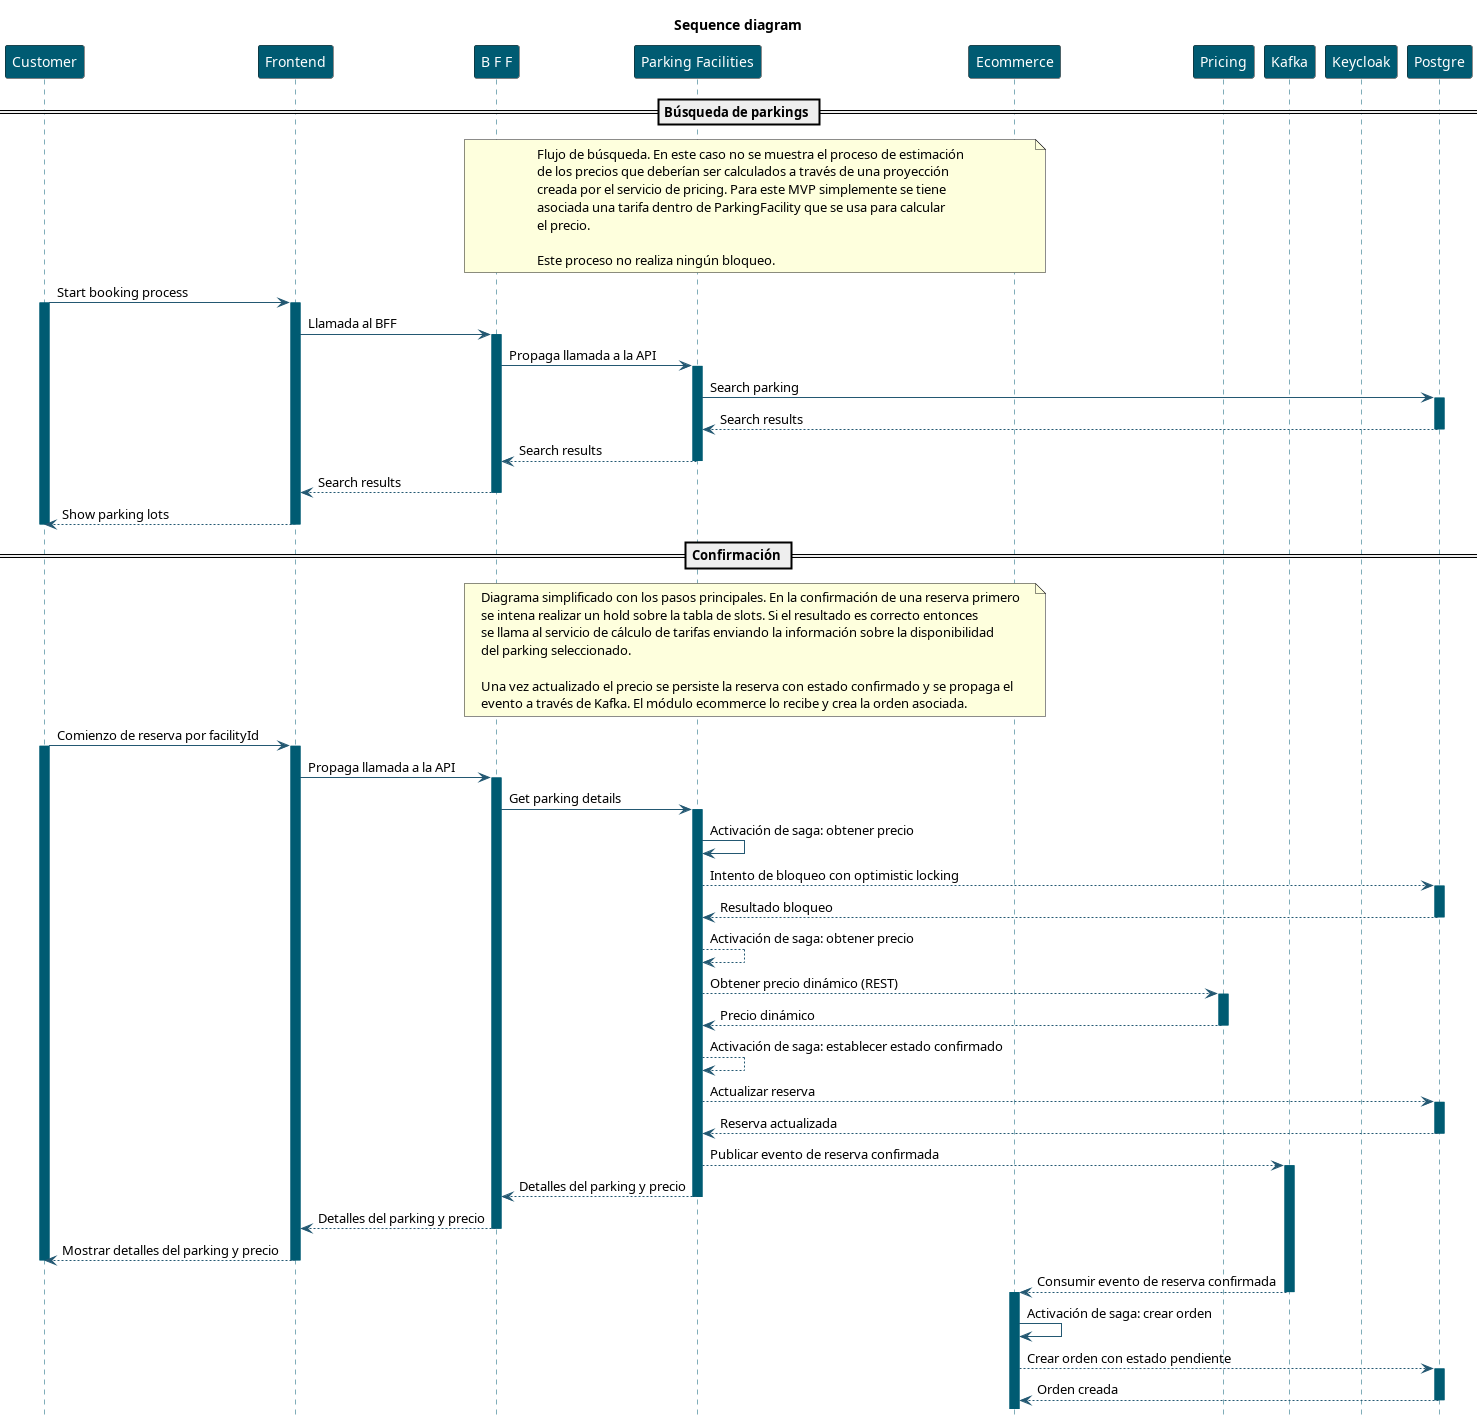

The diagram above was rendered by PlantUML. Its source (embedded in the PNG):
@startuml sequence-diagram
title Sequence diagram
hide footbox

skinparam sequence {
    ParticipantBackgroundColor #005b72
    ParticipantFontColor #ffffff
    ArrowColor #235872
    LifeLineBorderColor #005b72
    LifeLineBackgroundColor #005b72
}


participant "Customer" as Customer
participant "Frontend" as Frontend
participant "B F F" as BFF
participant "Parking Facilities" as ParkingFacilities
participant "Ecommerce" as Ecommerce
participant "Pricing" as Pricing
participant "Kafka" as Kafka
participant "Keycloak" as Keycloak
participant "Postgre" as Postgre

== Búsqueda de parkings ==

note over BFF,Ecommerce
Flujo de búsqueda. En este caso no se muestra el proceso de estimación
de los precios que deberían ser calculados a través de una proyección
creada por el servicio de pricing. Para este MVP simplemente se tiene
asociada una tarifa dentro de ParkingFacility que se usa para calcular
el precio.

Este proceso no realiza ningún bloqueo.
end note

Customer -> Frontend: Start booking process
activate Customer
activate Frontend
Frontend -> BFF : Llamada al BFF
activate BFF
BFF -> ParkingFacilities : Propaga llamada a la API
activate ParkingFacilities
ParkingFacilities -> Postgre : Search parking
activate Postgre
Postgre --> ParkingFacilities : Search results
deactivate Postgre
ParkingFacilities --> BFF : Search results
deactivate ParkingFacilities
BFF --> Frontend : Search results
deactivate BFF
Frontend --> Customer : Show parking lots
deactivate Customer
deactivate Frontend

== Confirmación ==

note over BFF,Ecommerce
Diagrama simplificado con los pasos principales. En la confirmación de una reserva primero
se intena realizar un hold sobre la tabla de slots. Si el resultado es correcto entonces
se llama al servicio de cálculo de tarifas enviando la información sobre la disponibilidad
del parking seleccionado.

Una vez actualizado el precio se persiste la reserva con estado confirmado y se propaga el
evento a través de Kafka. El módulo ecommerce lo recibe y crea la orden asociada.
end note

Customer -> Frontend: Comienzo de reserva por facilityId
activate Customer
activate Frontend
Frontend -> BFF : Propaga llamada a la API
activate BFF
BFF -> ParkingFacilities : Get parking details
activate ParkingFacilities
ParkingFacilities -> ParkingFacilities: Activación de saga: obtener precio
ParkingFacilities --> Postgre : Intento de bloqueo con optimistic locking
activate Postgre
Postgre --> ParkingFacilities : Resultado bloqueo
deactivate Postgre
ParkingFacilities --> ParkingFacilities: Activación de saga: obtener precio
ParkingFacilities --> Pricing : Obtener precio dinámico (REST)
activate Pricing
Pricing --> ParkingFacilities : Precio dinámico
deactivate Pricing
ParkingFacilities --> ParkingFacilities: Activación de saga: establecer estado confirmado
ParkingFacilities --> Postgre : Actualizar reserva
activate Postgre
Postgre --> ParkingFacilities : Reserva actualizada
deactivate Postgre
ParkingFacilities --> Kafka : Publicar evento de reserva confirmada
activate Kafka
ParkingFacilities --> BFF : Detalles del parking y precio
deactivate ParkingFacilities
BFF --> Frontend : Detalles del parking y precio
deactivate BFF
Frontend --> Customer : Mostrar detalles del parking y precio
deactivate Frontend
deactivate Customer

Kafka --> Ecommerce : Consumir evento de reserva confirmada
deactivate Kafka
activate Ecommerce
Ecommerce -> Ecommerce : Activación de saga: crear orden
Ecommerce --> Postgre : Crear orden con estado pendiente
activate Postgre
Postgre --> Ecommerce : Orden creada
deactivate Postgre

@enduml